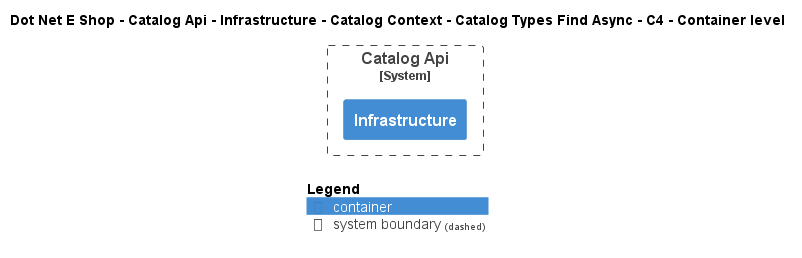

The diagram above was rendered by PlantUML. Its source (embedded in the PNG):
@startuml
!include ..\..\..\..\..\..\..\..\..\.c4s\C4_Container.puml

AddElementTag("c4interflow:lifecycle:new", $bgColor=green, $fontColor=#ffffff, $borderColor=green, $shadowing="False")
AddElementTag("c4interflow:lifecycle:changed", $bgColor=orange, $fontColor=#ffffff, $borderColor=orange, $shadowing="False")
AddElementTag("c4interflow:lifecycle:removed", $bgColor=red, $fontColor=#ffffff, $borderColor=red, $shadowing="False")

AddRelTag("c4interflow:lifecycle:new", $textColor=green, $lineColor=green)
AddRelTag("c4interflow:lifecycle:changed", $textColor=orange, $lineColor=orange)
AddRelTag("c4interflow:lifecycle:removed", $textColor=red, $lineColor=red)

SHOW_PERSON_PORTRAIT()
LAYOUT_TOP_DOWN()

skinparam linetype polyline

title Dot Net E Shop - Catalog Api - Infrastructure - Catalog Context - Catalog Types Find Async - C4 - Container level


System_Boundary(DotNetEShop.SoftwareSystems.CatalogApi, "Catalog Api") {
    Container(DotNetEShop.SoftwareSystems.CatalogApi.Containers.Infrastructure, "Infrastructure", "", "")
}



SHOW_LEGEND()
@enduml